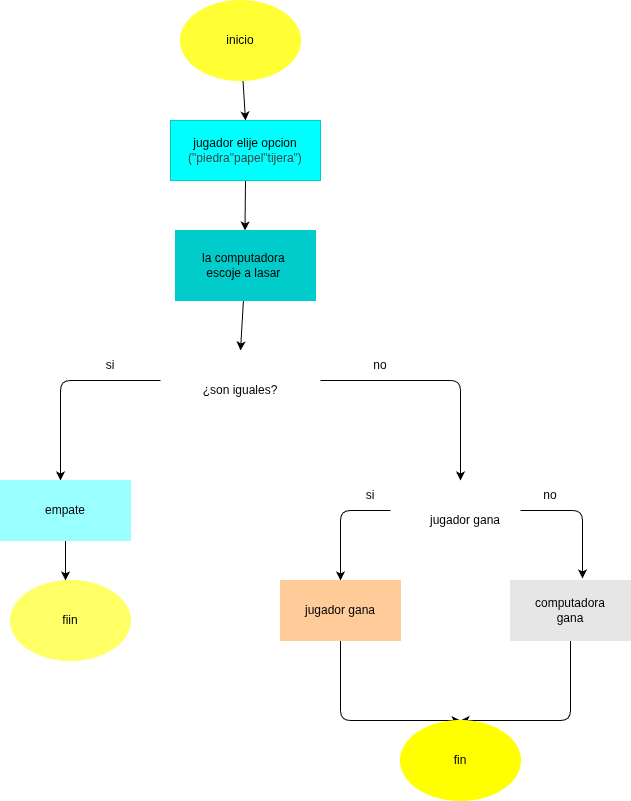

The diagram above was exported from draw.io. Its source (the exported page's mxGraphModel, read from the mxfile embedded in the PNG):
<mxGraphModel dx="532" dy="483" grid="1" gridSize="10" guides="1" tooltips="1" connect="1" arrows="1" fold="1" page="1" pageScale="1" pageWidth="850" pageHeight="1100" math="0" shadow="0">
  <root>
    <mxCell id="0" />
    <mxCell id="1" parent="0" />
    <mxCell id="10" style="edgeStyle=none;html=1;entryX=0.5;entryY=0;entryDx=0;entryDy=0;" parent="1" source="2" target="7" edge="1">
      <mxGeometry relative="1" as="geometry" />
    </mxCell>
    <mxCell id="2" value="inicio" style="ellipse;whiteSpace=wrap;html=1;fillColor=#FFFF33;strokeColor=#FFFF33;" parent="1" vertex="1">
      <mxGeometry x="280" y="40" width="120" height="80" as="geometry" />
    </mxCell>
    <mxCell id="5" style="edgeStyle=none;html=1;" parent="1" edge="1">
      <mxGeometry relative="1" as="geometry">
        <mxPoint x="344.5" y="270" as="targetPoint" />
        <mxPoint x="345" y="220" as="sourcePoint" />
      </mxGeometry>
    </mxCell>
    <mxCell id="12" style="edgeStyle=none;html=1;entryX=0.5;entryY=0;entryDx=0;entryDy=0;" parent="1" source="6" edge="1">
      <mxGeometry relative="1" as="geometry">
        <mxPoint x="340" y="390" as="targetPoint" />
      </mxGeometry>
    </mxCell>
    <mxCell id="6" value="la computadora&amp;nbsp;&lt;div&gt;escoje a lasar&amp;nbsp;&lt;/div&gt;" style="rounded=0;whiteSpace=wrap;html=1;fillColor=#00CCCC;strokeColor=#00CCCC;" parent="1" vertex="1">
      <mxGeometry x="275" y="270" width="140" height="70" as="geometry" />
    </mxCell>
    <mxCell id="7" value="&lt;span style=&quot;color: rgb(0, 0, 0);&quot;&gt;jugador elije opcion&lt;/span&gt;&lt;div style=&quot;color: rgb(63, 63, 63); scrollbar-color: rgb(226, 226, 226) rgb(251, 251, 251);&quot;&gt;(&quot;piedra&quot;papel&quot;tijera&quot;)&lt;/div&gt;" style="rounded=0;whiteSpace=wrap;html=1;fillColor=#00FFFF;strokeColor=#00CCCC;" parent="1" vertex="1">
      <mxGeometry x="270" y="160" width="150" height="60" as="geometry" />
    </mxCell>
    <mxCell id="13" style="edgeStyle=none;html=1;" parent="1" edge="1">
      <mxGeometry relative="1" as="geometry">
        <mxPoint x="560" y="520" as="targetPoint" />
        <Array as="points">
          <mxPoint x="560" y="420" />
        </Array>
        <mxPoint x="420" y="420" as="sourcePoint" />
      </mxGeometry>
    </mxCell>
    <mxCell id="14" style="edgeStyle=none;html=1;" parent="1" edge="1">
      <mxGeometry relative="1" as="geometry">
        <mxPoint x="160" y="520" as="targetPoint" />
        <Array as="points">
          <mxPoint x="160" y="420" />
        </Array>
        <mxPoint x="260" y="420" as="sourcePoint" />
      </mxGeometry>
    </mxCell>
    <mxCell id="15" value="no" style="text;html=1;align=center;verticalAlign=middle;whiteSpace=wrap;rounded=0;" parent="1" vertex="1">
      <mxGeometry x="450" y="390" width="60" height="30" as="geometry" />
    </mxCell>
    <mxCell id="16" value="si" style="text;html=1;align=center;verticalAlign=middle;whiteSpace=wrap;rounded=0;" parent="1" vertex="1">
      <mxGeometry x="180" y="390" width="60" height="30" as="geometry" />
    </mxCell>
    <mxCell id="21" style="edgeStyle=none;html=1;entryX=0.5;entryY=0;entryDx=0;entryDy=0;" parent="1" source="17" edge="1">
      <mxGeometry relative="1" as="geometry">
        <mxPoint x="165" y="620" as="targetPoint" />
      </mxGeometry>
    </mxCell>
    <mxCell id="17" value="empate" style="rounded=0;whiteSpace=wrap;html=1;fillColor=#99FFFF;strokeColor=#99FFFF;" parent="1" vertex="1">
      <mxGeometry x="100" y="520" width="130" height="60" as="geometry" />
    </mxCell>
    <mxCell id="24" style="edgeStyle=none;html=1;entryX=0.5;entryY=0;entryDx=0;entryDy=0;" parent="1" target="22" edge="1">
      <mxGeometry relative="1" as="geometry">
        <Array as="points">
          <mxPoint x="440" y="550" />
        </Array>
        <mxPoint x="490" y="550" as="sourcePoint" />
      </mxGeometry>
    </mxCell>
    <mxCell id="28" style="edgeStyle=none;html=1;entryX=0.5;entryY=0;entryDx=0;entryDy=0;" parent="1" source="22" target="31" edge="1">
      <mxGeometry relative="1" as="geometry">
        <mxPoint x="555" y="760" as="targetPoint" />
        <Array as="points">
          <mxPoint x="440" y="760" />
        </Array>
      </mxGeometry>
    </mxCell>
    <mxCell id="22" value="jugador gana" style="rounded=0;whiteSpace=wrap;html=1;fillColor=#FFCC99;strokeColor=#FFCC99;" parent="1" vertex="1">
      <mxGeometry x="380" y="620" width="120" height="60" as="geometry" />
    </mxCell>
    <mxCell id="29" style="edgeStyle=none;html=1;entryX=0.5;entryY=0;entryDx=0;entryDy=0;" parent="1" source="23" target="31" edge="1">
      <mxGeometry relative="1" as="geometry">
        <mxPoint x="560" y="770" as="targetPoint" />
        <Array as="points">
          <mxPoint x="670" y="760" />
        </Array>
      </mxGeometry>
    </mxCell>
    <mxCell id="23" value="computadora&lt;div&gt;gana&lt;/div&gt;" style="rounded=0;whiteSpace=wrap;html=1;fillColor=#E6E6E6;strokeColor=#E6E6E6;" parent="1" vertex="1">
      <mxGeometry x="610" y="620" width="120" height="60" as="geometry" />
    </mxCell>
    <mxCell id="25" style="edgeStyle=none;html=1;entryX=0.6;entryY=-0.033;entryDx=0;entryDy=0;entryPerimeter=0;" parent="1" target="23" edge="1">
      <mxGeometry relative="1" as="geometry">
        <Array as="points">
          <mxPoint x="682" y="550" />
        </Array>
        <mxPoint x="620" y="550" as="sourcePoint" />
      </mxGeometry>
    </mxCell>
    <mxCell id="26" value="si" style="text;html=1;align=center;verticalAlign=middle;whiteSpace=wrap;rounded=0;" parent="1" vertex="1">
      <mxGeometry x="440" y="520" width="60" height="30" as="geometry" />
    </mxCell>
    <mxCell id="27" value="no" style="text;html=1;align=center;verticalAlign=middle;whiteSpace=wrap;rounded=0;" parent="1" vertex="1">
      <mxGeometry x="620" y="520" width="60" height="30" as="geometry" />
    </mxCell>
    <mxCell id="31" value="fin" style="ellipse;whiteSpace=wrap;html=1;fillColor=#FFFF00;strokeColor=#FFFF00;" parent="1" vertex="1">
      <mxGeometry x="500" y="760" width="120" height="80" as="geometry" />
    </mxCell>
    <mxCell id="32" value="&lt;span style=&quot;color: rgb(0, 0, 0);&quot;&gt;¿son iguales?&lt;/span&gt;" style="rhombus;whiteSpace=wrap;html=1;fillColor=#FFFFFF;strokeColor=#FFFFFF;" vertex="1" parent="1">
      <mxGeometry x="260" y="390" width="160" height="80" as="geometry" />
    </mxCell>
    <mxCell id="33" value="&lt;span style=&quot;color: rgb(0, 0, 0);&quot;&gt;jugador gana&lt;/span&gt;" style="rhombus;whiteSpace=wrap;html=1;fillColor=#FFFFFF;strokeColor=#FFFFFF;" vertex="1" parent="1">
      <mxGeometry x="500" y="520" width="130" height="80" as="geometry" />
    </mxCell>
    <mxCell id="34" value="fiin" style="ellipse;whiteSpace=wrap;html=1;fillColor=#FFFF66;strokeColor=#FFFF66;" vertex="1" parent="1">
      <mxGeometry x="110" y="620" width="120" height="80" as="geometry" />
    </mxCell>
  </root>
</mxGraphModel>